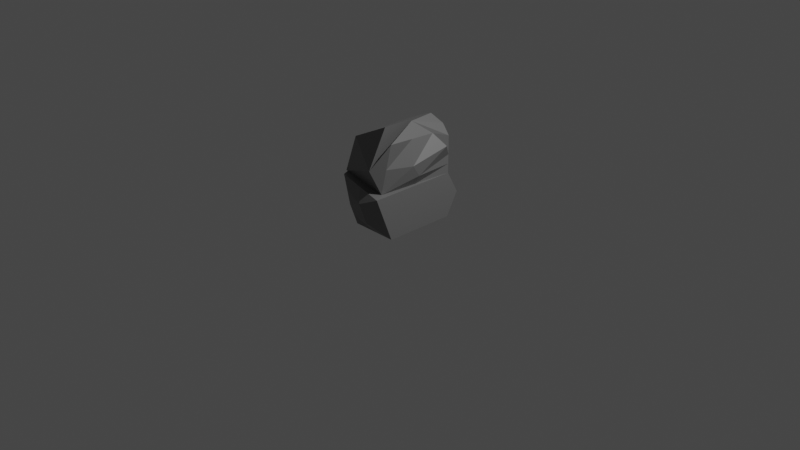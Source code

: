 # Source: rocks_left.blend  (saved by Blender 3.4.6; exported with 4.5.12 LTS)
import bpy
from mathutils import Matrix  # noqa: F401  (used for matrix-valued properties, if any)

bpy.ops.wm.read_factory_settings(use_empty=True)
scene = bpy.context.scene
scene.name = 'Scene'

# ---- collections
col_collection = bpy.data.collections.new('Collection'); scene.collection.children.link(col_collection)

# ---- materials (node trees are filled in below, after node groups)
mat_rock = bpy.data.materials.new('rock')
mat_rock.use_transparent_shadow = False

# ---- material node trees
mat_rock.use_nodes = True; mat_rock.node_tree.nodes.clear()
_N = mat_rock.node_tree.nodes; _L = mat_rock.node_tree.links
n0 = _N.new('ShaderNodeBsdfPrincipled'); n0.name = 'Principled BSDF'; n0.location = (10, 300)
n0.distribution = 'GGX'
n0.subsurface_method = 'RANDOM_WALK_SKIN'
n0.inputs[0].default_value = (0.1788, 0.1788, 0.1788, 1.0)
n0.inputs[3].default_value = 1.45
n0.inputs[27].default_value = (0.0, 0.0, 0.0, 1.0)
n0.inputs[28].default_value = 1.0
n1 = _N.new('ShaderNodeOutputMaterial'); n1.name = 'Material Output'; n1.location = (300, 300)
_L.new(n0.outputs[0], n1.inputs[0])
n1.is_active_output = True

# ---- world
world_world = bpy.data.worlds.new('World'); scene.world = world_world
world_world.use_nodes = True; world_world.node_tree.nodes.clear()
_N = world_world.node_tree.nodes; _L = world_world.node_tree.links
n0 = _N.new('ShaderNodeOutputWorld'); n0.name = 'World Output'; n0.location = (300, 300)
n1 = _N.new('ShaderNodeBackground'); n1.name = 'Background'; n1.location = (10, 300)
n1.inputs[0].default_value = (0.05088, 0.05088, 0.05088, 1.0)
_L.new(n1.outputs[0], n0.inputs[0])
n0.is_active_output = True
world_world.color = (0.05088, 0.05088, 0.05088)
world_world.use_sun_shadow = False
world_world.sun_shadow_jitter_overblur = 0.0

# ---- cameras
cam_camera = bpy.data.cameras.new('Camera')
cam_camera.clip_end = 100.0
cam_camera.ortho_scale = 7.314

# ---- lights
light_light = bpy.data.lights.new('Light', 'POINT')
light_light.transmission_factor = 0.0
light_light.energy = 1000.0
light_light.shadow_soft_size = 0.1
light_light.shadow_maximum_resolution = 0.006
light_light.use_absolute_resolution = True

# ---- meshes
me_cube_003 = bpy.data.meshes.new('Cube.003')
me_cube_003.from_pydata([(-1.029, -0.9336, -0.09767), (-0.3944, -1.143, 1.095), (-0.8651, 0.8569, -0.09767), (-0.3944, 0.8569, 1.095), (0.7383, -1.315, -0.09767), (0.9033, -1.143, 1.236), (0.9033, 0.8569, -0.09767), (0.9033, 0.8569, 0.9373), (0.6969, -1.143, 1.638), (0.2545, 0.8569, 1.369), (0.5789, -1.573, 0.562), (0.4757, -0.1431, 1.504), (0.5789, -0.1431, 1.506), (-0.7119, -1.038, 0.4987), (-0.3944, -0.1431, 1.095), (-0.7119, -0.03838, 0.4987), (-0.9473, -0.03838, -0.09767), (-0.6298, 1.168, 0.4987), (-0.8707, -0.486, 0.2005), (-0.5532, 0.4093, 0.7968), (-0.7502, 0.1854, 0.3496), (-0.7474, 1.168, 0.2005), (0.01911, 1.168, -0.09767), (0.5789, 0.9713, 1.153), (0.9033, 0.8569, 0.4198), (-0.06996, 0.9713, 1.232), (-0.5121, 0.8569, 0.7968), (0.1368, 1.168, 0.2005), (0.1368, 1.168, 0.718), (0.2545, 0.9713, 1.016), (0.7726, 0.407, 1.086), (0.9033, 0.8569, 0.1611), (0.8208, -0.2291, -0.09767), (0.838, -0.3681, 1.161), (0.8208, -1.229, 0.569), (0.9579, -0.2291, 0.1611), (1.061, 0.6319, 0.7531), (0.9787, -0.4541, 0.4944), (-1.097, 0.8569, -0.09767), (-0.3944, 0.8569, -1.341), (-0.8792, -1.143, -0.09767), (-0.3944, -1.143, -1.341), (0.9033, 0.8569, -0.09767), (0.9033, 0.8569, -1.342), (0.9033, -1.622, -0.09767), (0.9033, -1.143, -1.342), (-0.3748, -1.392, -0.7046), (-0.3906, -1.143, -1.341), (0.9033, 1.2, -0.7199), (0.2545, 1.2, -1.341), (0.2545, 1.2, -0.7193), (-0.7455, 1.2, -0.7193), (-0.09665, 1.2, -0.09767), (0.5789, 1.2, -0.4085), (-0.06996, 1.2, -1.03), (-0.08331, 1.2, -0.5639), (-1.295, -0.1431, -0.09767), (-0.9443, -0.1431, -0.7193), (-1.053, 0.8569, -0.7193), (-0.7019, -0.1431, -1.341), (-0.6368, -1.143, -0.7193), (-1.066, -0.6431, -0.4085), (-0.8231, 0.3569, -1.03), (-0.8837, -0.3931, -0.8747), (0.01209, -1.383, -0.09767), (0.2564, -1.143, -1.341), (0.9033, -1.383, -0.7199), (-0.3827, -1.268, -1.023), (-0.627, -1.268, -0.4011), (0.2643, -1.407, -1.023), (0.2643, -1.646, -0.4011)], [], [(19, 3, 26), (7, 24, 28), (24, 36, 35), (0, 4, 10), (14, 9, 25, 3), (8, 10, 9, 11), (30, 7, 12), (13, 0, 10), (10, 5, 12), (1, 8, 11, 9), (12, 7, 23), (34, 10, 4), (10, 8, 1), (13, 10, 1), (13, 18, 0), (14, 19, 15), (15, 13, 14), (13, 1, 14), (16, 20, 17, 21), (0, 18, 20, 16), (18, 15, 19, 20), (6, 22, 27), (17, 26, 28), (3, 25, 29), (29, 23, 7), (29, 25, 23), (25, 9, 23), (28, 29, 7), (28, 26, 29), (26, 3, 29), (27, 21, 17), (27, 22, 21), (22, 2, 21), (28, 27, 17), (28, 24, 27), (31, 27, 24), (4, 32, 35), (24, 7, 30), (30, 33, 37), (37, 34, 4), (37, 33, 34), (33, 5, 34), (35, 31, 24), (35, 32, 31), (32, 6, 31), (35, 37, 4), (35, 36, 37), (36, 30, 37), (36, 24, 30), (2, 16, 21), (9, 12, 23), (9, 10, 12), (33, 12, 5), (1, 9, 14), (22, 6, 32, 16, 2), (20, 19, 26, 17), (34, 5, 10), (13, 15, 18), (0, 16, 32, 4), (14, 3, 19), (31, 6, 27), (33, 30, 12), (60, 40, 61), (44, 64, 70), (41, 47, 67), (54, 39, 51), (40, 64, 44, 42, 52, 38, 56), (41, 67, 46), (46, 67, 69), (45, 66, 69), (48, 50, 53), (50, 49, 39), (50, 48, 49), (48, 43, 49), (52, 55, 51), (42, 53, 55), (50, 55, 53), (56, 57, 61), (38, 51, 39), (58, 39, 62), (57, 56, 58), (56, 38, 58), (62, 63, 61, 57), (59, 63, 62), (59, 41, 60), (69, 70, 46), (69, 66, 70), (66, 44, 70), (69, 65, 45), (69, 67, 65), (67, 47, 65), (70, 68, 46), (70, 64, 68), (64, 40, 68), (63, 59, 60), (39, 59, 62), (57, 58, 62), (58, 38, 39), (40, 56, 61), (52, 42, 55), (38, 52, 51), (54, 50, 39), (42, 48, 53), (65, 59, 39, 49, 43, 45), (55, 54, 51), (63, 60, 61), (42, 44, 66), (45, 43, 48, 42, 66), (50, 54, 55), (68, 40, 60), (46, 68, 60, 41), (47, 41, 59), (65, 47, 59)])
_uv = me_cube_003.uv_layers.new(name='UVMap')
_uv.uv.foreach_set('vector', [0.5625, 0.1875, 0.625, 0.25, 0.5625, 0.25, 0.625, 0.5, 0.5, 0.5, 0.5625, 0.375, 0.5, 0.5, 0.5625, 0.5625, 0.4375, 0.625, 0.375, 1.0, 0.375, 0.75, 0.625, 0.8125, 0.875, 0.625, 0.75, 0.5, 0.8125, 0.5, 0.875, 0.5, 0.625, 0.875, 0.625, 0.8125, 0.0, 0.0, 0.3125, 0.4375, 0.0, 0.0, 0.0, 0.0, 0.0, 0.0, 0.5, 1.0, 0.375, 1.0, 0.625, 0.8125, 0.625, 0.8125, 0.625, 0.75, 0.3125, 0.375, 0.875, 0.75, 0.625, 0.875, 0.6875, 0.6875, 0.75, 0.5, 0.0, 0.0, 0.0, 0.0, 0.0, 0.0, 0.5, 0.75, 0.625, 0.8125, 0.375, 0.75, 0.625, 0.8125, 0.625, 0.875, 0.625, 1.0, 0.5, 1.0, 0.625, 0.8125, 0.625, 1.0, 0.5, 0.0, 0.4375, 0.0625, 0.375, 0.0, 0.625, 0.125, 0.5625, 0.1875, 0.5, 0.125, 0.5, 0.125, 0.5, 0.0, 0.625, 0.125, 0.5, 0.0, 0.625, 0.0, 0.625, 0.125, 0.375, 0.125, 0.4688, 0.1562, 0.5, 0.25, 0.4375, 0.25, 0.375, 0.0, 0.4375, 0.0625, 0.4688, 0.1562, 0.375, 0.125, 0.4375, 0.0625, 0.5, 0.125, 0.5625, 0.1875, 0.4688, 0.1562, 0.375, 0.5, 0.375, 0.375, 0.4375, 0.375, 0.5, 0.25, 0.5625, 0.25, 0.5625, 0.375, 0.625, 0.25, 0.625, 0.3125, 0.625, 0.375, 0.625, 0.375, 0.625, 0.4375, 0.625, 0.5, 0.625, 0.375, 0.625, 0.3125, 0.625, 0.4375, 0.625, 0.3125, 0.625, 0.375, 0.625, 0.4375, 0.5625, 0.375, 0.625, 0.375, 0.625, 0.5, 0.5625, 0.375, 0.5625, 0.25, 0.625, 0.375, 0.5625, 0.25, 0.625, 0.25, 0.625, 0.375, 0.4375, 0.375, 0.4375, 0.25, 0.5, 0.25, 0.4375, 0.375, 0.375, 0.375, 0.4375, 0.25, 0.375, 0.375, 0.375, 0.25, 0.4375, 0.25, 0.5625, 0.375, 0.4375, 0.375, 0.5, 0.25, 0.5625, 0.375, 0.5, 0.5, 0.4375, 0.375, 0.4375, 0.5, 0.4375, 0.375, 0.5, 0.5, 0.375, 0.75, 0.375, 0.625, 0.4375, 0.625, 0.5, 0.5, 0.625, 0.5, 0.625, 0.625, 0.625, 0.625, 0.625, 0.6875, 0.5, 0.6875, 0.5, 0.6875, 0.5, 0.75, 0.375, 0.75, 0.5, 0.6875, 0.625, 0.6875, 0.5, 0.75, 0.625, 0.6875, 0.625, 0.75, 0.5, 0.75, 0.4375, 0.625, 0.4375, 0.5, 0.5, 0.5, 0.4375, 0.625, 0.375, 0.625, 0.4375, 0.5, 0.375, 0.625, 0.375, 0.5, 0.4375, 0.5, 0.4375, 0.625, 0.5, 0.6875, 0.375, 0.75, 0.4375, 0.625, 0.5625, 0.5625, 0.5, 0.6875, 0.5625, 0.5625, 0.625, 0.625, 0.5, 0.6875, 0.5625, 0.5625, 0.5, 0.5, 0.625, 0.625, 0.375, 0.25, 0.375, 0.125, 0.4375, 0.25, 0.0, 0.0, 0.0, 0.0, 0.0, 0.0, 0.0, 0.0, 0.625, 0.8125, 0.3125, 0.375, 0.0, 0.0, 0.0, 0.0, 0.0, 0.0, 0.875, 0.75, 0.75, 0.5, 0.875, 0.625, 0.25, 0.5, 0.375, 0.5, 0.375, 0.625, 0.125, 0.625, 0.125, 0.5, 0.4688, 0.1562, 0.5625, 0.1875, 0.5625, 0.25, 0.5, 0.25, 0.5, 0.75, 0.625, 0.75, 0.625, 0.8125, 0.5, 0.0, 0.5, 0.125, 0.4375, 0.0625, 0.125, 0.75, 0.125, 0.625, 0.375, 0.625, 0.375, 0.75, 0.625, 0.125, 0.625, 0.25, 0.5625, 0.1875, 0.4375, 0.5, 0.375, 0.5, 0.4375, 0.375, 0.0, 0.0, 0.0, 0.0, 0.0, 0.0, 0.5, 0.25, 0.375, 0.25, 0.4375, 0.1875, 0.375, 0.5, 0.375, 0.375, 0.5, 0.4375, 0.875, 0.5, 0.6875, 0.5, 0.7188, 0.5, 0.5625, 0.9375, 0.625, 1.0, 0.5, 1.0, 0.125, 0.5, 0.25, 0.5, 0.375, 0.5, 0.375, 0.75, 0.25, 0.75, 0.125, 0.75, 0.125, 0.625, 0.875, 0.5, 0.7188, 0.5, 0.75, 0.5, 0.625, 0.375, 0.625, 0.4062, 0.625, 0.4375, 0.625, 0.5, 0.5, 0.5, 0.625, 0.4375, 0.5, 0.75, 0.5, 0.875, 0.4375, 0.8125, 0.5, 0.875, 0.625, 0.875, 0.625, 1.0, 0.5, 0.875, 0.5, 0.75, 0.625, 0.875, 0.5, 0.75, 0.625, 0.75, 0.625, 0.875, 0.375, 0.875, 0.4688, 0.9062, 0.5, 1.0, 0.375, 0.75, 0.4375, 0.8125, 0.4688, 0.9062, 0.5, 0.875, 0.4688, 0.9062, 0.4375, 0.8125, 0.375, 0.125, 0.5, 0.125, 0.4375, 0.1875, 0.375, 0.0, 0.5, 0.0, 0.625, 0.0, 0.5, 0.0, 0.625, 0.0, 0.5625, 0.0625, 0.5, 0.125, 0.375, 0.125, 0.5, 0.0, 0.375, 0.125, 0.375, 0.0, 0.5, 0.0, 0.5625, 0.0625, 0.5312, 0.1562, 0.4375, 0.1875, 0.5, 0.125, 0.625, 0.125, 0.5312, 0.1562, 0.5625, 0.0625, 0.625, 0.125, 0.625, 0.25, 0.5, 0.25, 0.625, 0.4375, 0.5, 0.4375, 0.625, 0.375, 0.625, 0.4375, 0.5, 0.5, 0.5, 0.4375, 0.5, 0.5, 0.375, 0.5, 0.5, 0.4375, 0.625, 0.4375, 0.625, 0.4688, 0.625, 0.5, 0.625, 0.4375, 0.625, 0.4062, 0.625, 0.4688, 0.625, 0.4062, 0.625, 0.4375, 0.625, 0.4688, 0.5, 0.4375, 0.5, 0.3125, 0.625, 0.375, 0.5, 0.4375, 0.375, 0.375, 0.5, 0.3125, 0.375, 0.375, 0.375, 0.25, 0.5, 0.3125, 0.5312, 0.1562, 0.625, 0.125, 0.5, 0.25, 0.625, 0.0, 0.625, 0.125, 0.5625, 0.0625, 0.5, 0.125, 0.5, 0.0, 0.5625, 0.0625, 0.5, 0.0, 0.375, 0.0, 0.625, 0.0, 0.375, 0.25, 0.375, 0.125, 0.4375, 0.1875, 0.375, 0.875, 0.375, 0.75, 0.4688, 0.9062, 0.375, 1.0, 0.375, 0.875, 0.5, 1.0, 0.5625, 0.9375, 0.5, 0.875, 0.625, 1.0, 0.375, 0.75, 0.5, 0.75, 0.4375, 0.8125, 0.6562, 0.5, 0.875, 0.625, 0.875, 0.75, 0.75, 0.75, 0.625, 0.75, 0.625, 0.5, 0.4688, 0.9062, 0.5625, 0.9375, 0.5, 1.0, 0.5312, 0.1562, 0.5, 0.25, 0.4375, 0.1875, 0.375, 0.75, 0.375, 0.5, 0.5, 0.5, 0.625, 0.5, 0.625, 0.75, 0.5, 0.75, 0.375, 0.75, 0.5, 0.5, 0.5, 0.875, 0.5625, 0.9375, 0.4688, 0.9062, 0.5, 0.3125, 0.375, 0.25, 0.5, 0.25, 0.625, 0.375, 0.5, 0.3125, 0.5, 0.25, 0.625, 0.25, 0.6875, 0.5, 0.875, 0.5, 0.875, 0.625, 0.6562, 0.5, 0.6875, 0.5, 0.875, 0.625])
me_cube_003.materials.append(mat_rock)
me_cube_003.update()

# ---- objects
ob_light = bpy.data.objects.new('Light', light_light)
ob_camera = bpy.data.objects.new('Camera', cam_camera)
ob_cube_002 = bpy.data.objects.new('Cube.002', me_cube_003)

# ---- transforms, parenting, visibility, modifiers, constraints
ob_light.location = (4.076, 1.005, 5.904)
ob_light.rotation_euler = (0.6503, 0.05522, 1.866)
ob_light.lock_rotations_4d = False
ob_light.empty_display_type = 'ARROWS'
ob_light.color = (0.0, 0.0, 0.0, 0.0)
ob_light.lineart.crease_threshold = 0.0
ob_camera.location = (7.359, -6.926, 4.958)
ob_camera.rotation_euler = (1.109, 0.0, 0.8149)
ob_camera.lock_rotations_4d = False
ob_camera.empty_display_type = 'ARROWS'
ob_camera.color = (0.0, 0.0, 0.0, 0.0)
ob_camera.display_type = 'WIRE'
ob_camera.lineart.crease_threshold = 0.0
ob_cube_002.location = (-0.1151, 0.1169, 0.4863)
ob_cube_002.scale = (0.39, 0.39, 0.39)

# ---- collection membership
col_collection.objects.link(ob_light)
col_collection.objects.link(ob_camera)
col_collection.objects.link(ob_cube_002)

# ---- scene / render settings (as saved in the file)
scene.camera = ob_camera
scene.frame_start = 1; scene.frame_end = 250; scene.frame_set(1)
scene.render.engine = 'BLENDER_EEVEE_NEXT'
scene.cycles.sampling_pattern = 'TABULATED_SOBOL'
scene.cycles.use_light_tree = False
scene.view_settings.view_transform = 'Filmic'
bpy.context.view_layer.update()
